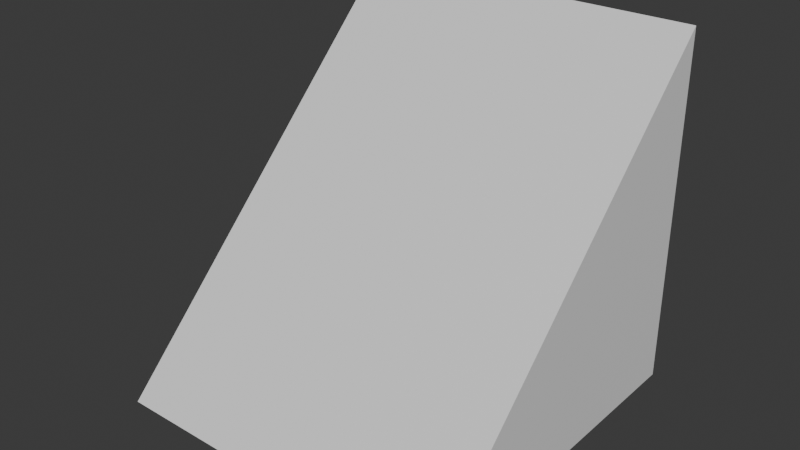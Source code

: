 # Source: unit_slide.blend  (saved by Blender 4.2.66; exported with 4.5.12 LTS)
import bpy
from mathutils import Matrix  # noqa: F401  (used for matrix-valued properties, if any)

bpy.ops.wm.read_factory_settings(use_empty=True)
scene = bpy.context.scene
scene.name = 'Scene'

# ---- collections
col_collection = bpy.data.collections.new('Collection'); scene.collection.children.link(col_collection)

# ---- materials (node trees are filled in below, after node groups)
mat_material_001 = bpy.data.materials.new('Material.001')
mat_material_001.use_backface_culling = True

# ---- material node trees
mat_material_001.use_nodes = True; mat_material_001.node_tree.nodes.clear()
_N = mat_material_001.node_tree.nodes; _L = mat_material_001.node_tree.links
n0 = _N.new('ShaderNodeBsdfPrincipled'); n0.name = 'Principled BSDF'; n0.location = (10, 300)
n1 = _N.new('ShaderNodeOutputMaterial'); n1.name = 'Material Output'; n1.location = (300, 300)
_L.new(n0.outputs[0], n1.inputs[0])
n1.is_active_output = True

# ---- world
world_world = bpy.data.worlds.new('World'); scene.world = world_world
world_world.use_nodes = True; world_world.node_tree.nodes.clear()
_N = world_world.node_tree.nodes; _L = world_world.node_tree.links
n0 = _N.new('ShaderNodeOutputWorld'); n0.name = 'World Output'; n0.location = (300, 300)
n1 = _N.new('ShaderNodeBackground'); n1.name = 'Background'; n1.location = (10, 300)
n1.inputs[0].default_value = (0.05088, 0.05088, 0.05088, 1.0)
_L.new(n1.outputs[0], n0.inputs[0])
n0.is_active_output = True
world_world.color = (0.05088, 0.05088, 0.05088)
world_world.sun_shadow_jitter_overblur = 0.0

# ---- meshes
me_cube_003 = bpy.data.meshes.new('Cube.003')
me_cube_003.from_pydata([(1.0, 1.0, 0.0), (1.0, 1.0, 1.0), (1.0, 2.98e-08, 0.0), (-5.96e-08, 1.0, 0.0), (-5.96e-08, 1.0, 1.0), (2.98e-08, -5.96e-08, 0.0)], [], [(3, 4, 1, 0), (2, 5, 3, 0), (2, 1, 4, 5), (0, 1, 2), (3, 5, 4)])
_uv = me_cube_003.uv_layers.new(name='UVMap')
_uv.uv.foreach_set('vector', [0.375, 0.75, 0.625, 0.75, 0.625, 1.0, 0.375, 1.0, 0.125, 0.5, 0.375, 0.5, 0.375, 0.75, 0.125, 0.75, 0.125, 0.5, 0.625, 1.0, 0.625, 0.75, 0.375, 0.5, 0.375, 1.0, 0.625, 1.0, 0.125, 0.5, 0.375, 0.75, 0.375, 0.5, 0.625, 0.75])
me_cube_003.materials.append(mat_material_001)
me_cube_003.update()

# ---- objects
ob_main_col = bpy.data.objects.new('main-col', me_cube_003)

# ---- transforms, parenting, visibility, modifiers, constraints
ob_main_col.location = (0.0, 0.0, 0.0)

# ---- collection membership
col_collection.objects.link(ob_main_col)

# ---- scene / render settings (as saved in the file)
scene.frame_start = 1; scene.frame_end = 250; scene.frame_set(1)
scene.render.engine = 'BLENDER_EEVEE_NEXT'
bpy.context.view_layer.update()

# ---- added for rendering (the .blend has no active camera and no usable light): camera, sun
cam_auto = bpy.data.cameras.new('AutoCamera')
cam_auto.lens = 50.0
cam_auto.sensor_width = 36.0
cam_auto.clip_end = 1000.0
ob_auto_camera = bpy.data.objects.new('AutoCamera', cam_auto)
scene.collection.objects.link(ob_auto_camera)
ob_auto_camera.location = (2.10254, -1.42304, 1.78203)
ob_auto_camera.rotation_euler = (1.09748, -7.21219e-08, 0.694738)
scene.camera = ob_auto_camera
light_auto_sun = bpy.data.lights.new('AutoSun', 'SUN')
light_auto_sun.energy = 3.0
light_auto_sun.angle = 0.0523599
ob_auto_sun = bpy.data.objects.new('AutoSun', light_auto_sun)
scene.collection.objects.link(ob_auto_sun)
ob_auto_sun.rotation_euler = (0.872665, 0.174533, 0.523599)
bpy.context.view_layer.update()

